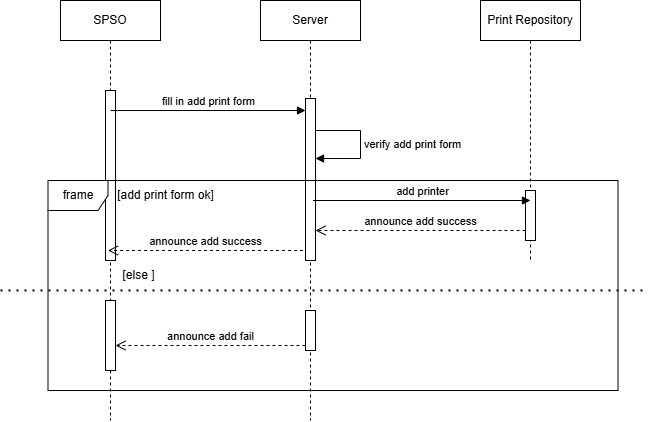

The diagram above was exported from draw.io. Its source (the exported page's mxGraphModel, read from the mxfile embedded in the PNG):
<mxGraphModel dx="911" dy="485" grid="1" gridSize="10" guides="1" tooltips="1" connect="1" arrows="1" fold="1" page="1" pageScale="1" pageWidth="827" pageHeight="1169" math="0" shadow="0">
  <root>
    <mxCell id="0" />
    <mxCell id="1" parent="0" />
    <mxCell id="mtfp4-Gj_ptRsa7IzhqT-1" value="SPSO" style="shape=umlLifeline;perimeter=lifelinePerimeter;whiteSpace=wrap;html=1;container=1;dropTarget=0;collapsible=0;recursiveResize=0;outlineConnect=0;portConstraint=eastwest;newEdgeStyle={&quot;edgeStyle&quot;:&quot;elbowEdgeStyle&quot;,&quot;elbow&quot;:&quot;vertical&quot;,&quot;curved&quot;:0,&quot;rounded&quot;:0};" parent="1" vertex="1">
      <mxGeometry x="120" y="30" width="100" height="420" as="geometry" />
    </mxCell>
    <mxCell id="mtfp4-Gj_ptRsa7IzhqT-2" value="" style="html=1;points=[[0,0,0,0,5],[0,1,0,0,-5],[1,0,0,0,5],[1,1,0,0,-5]];perimeter=orthogonalPerimeter;outlineConnect=0;targetShapes=umlLifeline;portConstraint=eastwest;newEdgeStyle={&quot;curved&quot;:0,&quot;rounded&quot;:0};" parent="mtfp4-Gj_ptRsa7IzhqT-1" vertex="1">
      <mxGeometry x="45" y="90" width="10" height="170" as="geometry" />
    </mxCell>
    <mxCell id="mtfp4-Gj_ptRsa7IzhqT-3" value="Server" style="shape=umlLifeline;perimeter=lifelinePerimeter;whiteSpace=wrap;html=1;container=1;dropTarget=0;collapsible=0;recursiveResize=0;outlineConnect=0;portConstraint=eastwest;newEdgeStyle={&quot;edgeStyle&quot;:&quot;elbowEdgeStyle&quot;,&quot;elbow&quot;:&quot;vertical&quot;,&quot;curved&quot;:0,&quot;rounded&quot;:0};" parent="1" vertex="1">
      <mxGeometry x="320" y="30" width="100" height="420" as="geometry" />
    </mxCell>
    <mxCell id="mtfp4-Gj_ptRsa7IzhqT-4" value="" style="html=1;points=[[0,0,0,0,5],[0,1,0,0,-5],[1,0,0,0,5],[1,1,0,0,-5]];perimeter=orthogonalPerimeter;outlineConnect=0;targetShapes=umlLifeline;portConstraint=eastwest;newEdgeStyle={&quot;curved&quot;:0,&quot;rounded&quot;:0};" parent="mtfp4-Gj_ptRsa7IzhqT-3" vertex="1">
      <mxGeometry x="45" y="98" width="10" height="162" as="geometry" />
    </mxCell>
    <mxCell id="mtfp4-Gj_ptRsa7IzhqT-5" value="" style="html=1;points=[[0,0,0,0,5],[0,1,0,0,-5],[1,0,0,0,5],[1,1,0,0,-5]];perimeter=orthogonalPerimeter;outlineConnect=0;targetShapes=umlLifeline;portConstraint=eastwest;newEdgeStyle={&quot;curved&quot;:0,&quot;rounded&quot;:0};" parent="mtfp4-Gj_ptRsa7IzhqT-3" vertex="1">
      <mxGeometry x="45" y="310" width="10" height="40" as="geometry" />
    </mxCell>
    <mxCell id="mtfp4-Gj_ptRsa7IzhqT-6" value="fill in add print form" style="html=1;verticalAlign=bottom;endArrow=block;curved=0;rounded=0;" parent="1" edge="1">
      <mxGeometry x="0.0051" width="80" relative="1" as="geometry">
        <mxPoint x="170" y="140" as="sourcePoint" />
        <mxPoint x="365" y="140" as="targetPoint" />
        <mxPoint as="offset" />
      </mxGeometry>
    </mxCell>
    <mxCell id="mtfp4-Gj_ptRsa7IzhqT-7" value="frame" style="shape=umlFrame;whiteSpace=wrap;html=1;pointerEvents=0;" parent="1" vertex="1">
      <mxGeometry x="107.5" y="210" width="570" height="210" as="geometry" />
    </mxCell>
    <mxCell id="mtfp4-Gj_ptRsa7IzhqT-8" value="[add print form ok]" style="text;html=1;align=center;verticalAlign=middle;resizable=0;points=[];autosize=1;strokeColor=none;fillColor=none;" parent="1" vertex="1">
      <mxGeometry x="165" y="210" width="120" height="30" as="geometry" />
    </mxCell>
    <mxCell id="mtfp4-Gj_ptRsa7IzhqT-9" value="verify add print form" style="html=1;align=left;spacingLeft=2;endArrow=block;rounded=0;edgeStyle=orthogonalEdgeStyle;rounded=0;" parent="1" edge="1">
      <mxGeometry relative="1" as="geometry">
        <mxPoint x="375" y="160" as="sourcePoint" />
        <Array as="points">
          <mxPoint x="420" y="160" />
          <mxPoint x="420" y="188" />
        </Array>
        <mxPoint x="375" y="188" as="targetPoint" />
      </mxGeometry>
    </mxCell>
    <mxCell id="mtfp4-Gj_ptRsa7IzhqT-10" value="" style="endArrow=none;dashed=1;html=1;dashPattern=1 3;strokeWidth=2;rounded=0;" parent="1" edge="1">
      <mxGeometry width="50" height="50" relative="1" as="geometry">
        <mxPoint x="60" y="320" as="sourcePoint" />
        <mxPoint x="705" y="320" as="targetPoint" />
      </mxGeometry>
    </mxCell>
    <mxCell id="mtfp4-Gj_ptRsa7IzhqT-11" value="[else ]" style="text;html=1;align=center;verticalAlign=middle;resizable=0;points=[];autosize=1;strokeColor=none;fillColor=none;" parent="1" vertex="1">
      <mxGeometry x="167.5" y="290" width="60" height="30" as="geometry" />
    </mxCell>
    <mxCell id="mtfp4-Gj_ptRsa7IzhqT-12" value="announce add success" style="html=1;verticalAlign=bottom;endArrow=open;dashed=1;endSize=8;rounded=0;" parent="1" edge="1">
      <mxGeometry x="0.0028" relative="1" as="geometry">
        <mxPoint x="362.57" y="280" as="sourcePoint" />
        <mxPoint x="167.5" y="280" as="targetPoint" />
        <mxPoint as="offset" />
      </mxGeometry>
    </mxCell>
    <mxCell id="mtfp4-Gj_ptRsa7IzhqT-13" value="Print Repository" style="shape=umlLifeline;perimeter=lifelinePerimeter;whiteSpace=wrap;html=1;container=1;dropTarget=0;collapsible=0;recursiveResize=0;outlineConnect=0;portConstraint=eastwest;newEdgeStyle={&quot;edgeStyle&quot;:&quot;elbowEdgeStyle&quot;,&quot;elbow&quot;:&quot;vertical&quot;,&quot;curved&quot;:0,&quot;rounded&quot;:0};" parent="1" vertex="1">
      <mxGeometry x="540" y="30" width="100" height="260" as="geometry" />
    </mxCell>
    <mxCell id="mtfp4-Gj_ptRsa7IzhqT-14" value="" style="html=1;points=[[0,0,0,0,5],[0,1,0,0,-5],[1,0,0,0,5],[1,1,0,0,-5]];perimeter=orthogonalPerimeter;outlineConnect=0;targetShapes=umlLifeline;portConstraint=eastwest;newEdgeStyle={&quot;curved&quot;:0,&quot;rounded&quot;:0};" parent="mtfp4-Gj_ptRsa7IzhqT-13" vertex="1">
      <mxGeometry x="45" y="190" width="10" height="50" as="geometry" />
    </mxCell>
    <mxCell id="mtfp4-Gj_ptRsa7IzhqT-15" value="add printer" style="html=1;verticalAlign=bottom;endArrow=block;curved=0;rounded=0;" parent="1" edge="1">
      <mxGeometry x="0.0027" width="80" relative="1" as="geometry">
        <mxPoint x="372.5" y="230" as="sourcePoint" />
        <mxPoint x="590" y="230" as="targetPoint" />
        <mxPoint as="offset" />
      </mxGeometry>
    </mxCell>
    <mxCell id="mtfp4-Gj_ptRsa7IzhqT-16" value="announce add success" style="html=1;verticalAlign=bottom;endArrow=open;dashed=1;endSize=8;rounded=0;" parent="1" edge="1">
      <mxGeometry x="0.0028" relative="1" as="geometry">
        <mxPoint x="585" y="260" as="sourcePoint" />
        <mxPoint x="375" y="260" as="targetPoint" />
        <mxPoint as="offset" />
      </mxGeometry>
    </mxCell>
    <mxCell id="mtfp4-Gj_ptRsa7IzhqT-17" value="" style="html=1;points=[[0,0,0,0,5],[0,1,0,0,-5],[1,0,0,0,5],[1,1,0,0,-5]];perimeter=orthogonalPerimeter;outlineConnect=0;targetShapes=umlLifeline;portConstraint=eastwest;newEdgeStyle={&quot;curved&quot;:0,&quot;rounded&quot;:0};" parent="1" vertex="1">
      <mxGeometry x="165" y="330" width="10" height="70" as="geometry" />
    </mxCell>
    <mxCell id="mtfp4-Gj_ptRsa7IzhqT-18" value="announce add fail" style="html=1;verticalAlign=bottom;endArrow=open;dashed=1;endSize=8;rounded=0;exitX=0;exitY=1;exitDx=0;exitDy=-5;exitPerimeter=0;" parent="1" source="mtfp4-Gj_ptRsa7IzhqT-5" target="mtfp4-Gj_ptRsa7IzhqT-17" edge="1">
      <mxGeometry x="0.0028" relative="1" as="geometry">
        <mxPoint x="365" y="430" as="sourcePoint" />
        <mxPoint x="170" y="430" as="targetPoint" />
        <mxPoint as="offset" />
      </mxGeometry>
    </mxCell>
  </root>
</mxGraphModel>